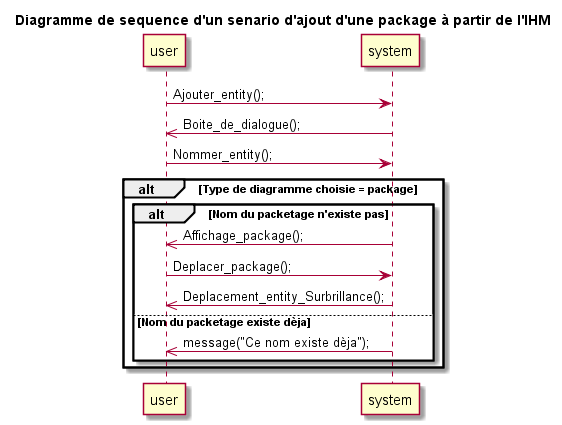

The diagram above was rendered by PlantUML. Its source (embedded in the PNG):
@startuml
title Diagramme de sequence d'un senario d'ajout d'une package à partir de l'IHM
	
	user -> system : Ajouter_entity();
	system ->> user : Boite_de_dialogue();
	
	user -> system : Nommer_entity();
	
	alt Type de diagramme choisie = package
		alt Nom du packetage n'existe pas
			system ->> user :Affichage_package();	
			user -> system : Deplacer_package();
			system ->> user :Deplacement_entity_Surbrillance();
			else Nom du packetage existe dèja
				system ->> user :message("Ce nom existe dèja");
		end
	end

@enduml